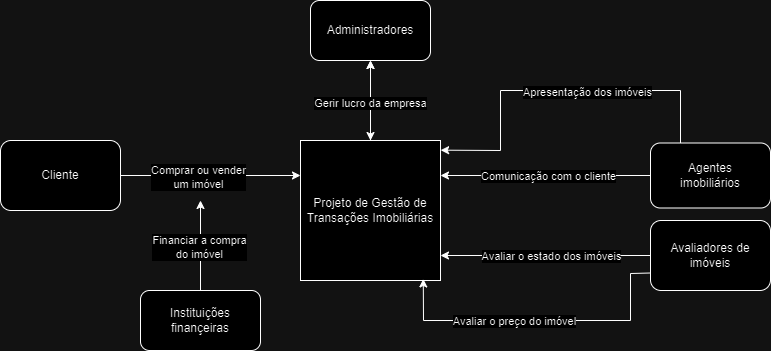

The diagram above was exported from draw.io. Its source (the exported page's mxGraphModel, read from the mxfile embedded in the PNG):
<mxGraphModel dx="1042" dy="535" grid="1" gridSize="10" guides="1" tooltips="1" connect="1" arrows="1" fold="1" page="1" pageScale="1" pageWidth="827" pageHeight="1169" math="0" shadow="0">
  <root>
    <mxCell id="0" />
    <mxCell id="1" parent="0" />
    <mxCell id="o5a8-nbUBHjldrpB7Cjg-11" value="" style="edgeStyle=orthogonalEdgeStyle;rounded=0;orthogonalLoop=1;jettySize=auto;html=1;" edge="1" parent="1" source="o5a8-nbUBHjldrpB7Cjg-1" target="o5a8-nbUBHjldrpB7Cjg-2">
      <mxGeometry relative="1" as="geometry" />
    </mxCell>
    <mxCell id="o5a8-nbUBHjldrpB7Cjg-1" value="Projeto de Gestão de Transações Imobiliárias" style="whiteSpace=wrap;html=1;aspect=fixed;" vertex="1" parent="1">
      <mxGeometry x="330" y="210" width="140" height="140" as="geometry" />
    </mxCell>
    <mxCell id="o5a8-nbUBHjldrpB7Cjg-2" value="Administradores" style="rounded=1;whiteSpace=wrap;html=1;" vertex="1" parent="1">
      <mxGeometry x="340" y="70" width="120" height="60" as="geometry" />
    </mxCell>
    <mxCell id="o5a8-nbUBHjldrpB7Cjg-4" value="Cliente" style="rounded=1;whiteSpace=wrap;html=1;" vertex="1" parent="1">
      <mxGeometry x="30" y="210" width="120" height="70" as="geometry" />
    </mxCell>
    <mxCell id="o5a8-nbUBHjldrpB7Cjg-5" value="Instituições&lt;br&gt;finançeiras" style="rounded=1;whiteSpace=wrap;html=1;" vertex="1" parent="1">
      <mxGeometry x="170" y="360" width="120" height="60" as="geometry" />
    </mxCell>
    <mxCell id="o5a8-nbUBHjldrpB7Cjg-6" value="Agentes&lt;br&gt;imobiliários" style="rounded=1;whiteSpace=wrap;html=1;" vertex="1" parent="1">
      <mxGeometry x="680" y="212.5" width="120" height="65" as="geometry" />
    </mxCell>
    <mxCell id="o5a8-nbUBHjldrpB7Cjg-7" value="Avaliadores de imóveis" style="rounded=1;whiteSpace=wrap;html=1;" vertex="1" parent="1">
      <mxGeometry x="680" y="290" width="120" height="70" as="geometry" />
    </mxCell>
    <mxCell id="o5a8-nbUBHjldrpB7Cjg-10" value="" style="endArrow=classic;startArrow=classic;html=1;rounded=0;entryX=0.5;entryY=1;entryDx=0;entryDy=0;" edge="1" parent="1" target="o5a8-nbUBHjldrpB7Cjg-2">
      <mxGeometry width="50" height="50" relative="1" as="geometry">
        <mxPoint x="400" y="210" as="sourcePoint" />
        <mxPoint x="440" y="250" as="targetPoint" />
      </mxGeometry>
    </mxCell>
    <mxCell id="o5a8-nbUBHjldrpB7Cjg-13" value="Gerir lucro da empresa" style="edgeLabel;html=1;align=center;verticalAlign=middle;resizable=0;points=[];" vertex="1" connectable="0" parent="o5a8-nbUBHjldrpB7Cjg-10">
      <mxGeometry x="-0.04" y="1" relative="1" as="geometry">
        <mxPoint as="offset" />
      </mxGeometry>
    </mxCell>
    <mxCell id="o5a8-nbUBHjldrpB7Cjg-14" value="" style="endArrow=classic;html=1;rounded=0;entryX=0;entryY=0.25;entryDx=0;entryDy=0;exitX=1;exitY=0.5;exitDx=0;exitDy=0;" edge="1" parent="1" source="o5a8-nbUBHjldrpB7Cjg-4" target="o5a8-nbUBHjldrpB7Cjg-1">
      <mxGeometry width="50" height="50" relative="1" as="geometry">
        <mxPoint x="230" y="250" as="sourcePoint" />
        <mxPoint x="320" y="295" as="targetPoint" />
      </mxGeometry>
    </mxCell>
    <mxCell id="o5a8-nbUBHjldrpB7Cjg-15" value="Comprar ou vender&lt;br&gt;um imóvel" style="edgeLabel;html=1;align=center;verticalAlign=middle;resizable=0;points=[];" vertex="1" connectable="0" parent="o5a8-nbUBHjldrpB7Cjg-14">
      <mxGeometry x="-0.1472" y="-1" relative="1" as="geometry">
        <mxPoint as="offset" />
      </mxGeometry>
    </mxCell>
    <mxCell id="o5a8-nbUBHjldrpB7Cjg-16" value="" style="endArrow=classic;html=1;rounded=0;exitX=0.5;exitY=0;exitDx=0;exitDy=0;" edge="1" parent="1" source="o5a8-nbUBHjldrpB7Cjg-5">
      <mxGeometry width="50" height="50" relative="1" as="geometry">
        <mxPoint x="240" y="300" as="sourcePoint" />
        <mxPoint x="230" y="270" as="targetPoint" />
      </mxGeometry>
    </mxCell>
    <mxCell id="o5a8-nbUBHjldrpB7Cjg-17" value="Financiar a compra&lt;br&gt;do imóvel" style="edgeLabel;html=1;align=center;verticalAlign=middle;resizable=0;points=[];" vertex="1" connectable="0" parent="o5a8-nbUBHjldrpB7Cjg-16">
      <mxGeometry x="-0.02" y="2" relative="1" as="geometry">
        <mxPoint as="offset" />
      </mxGeometry>
    </mxCell>
    <mxCell id="o5a8-nbUBHjldrpB7Cjg-20" value="" style="endArrow=classic;html=1;rounded=0;entryX=1;entryY=0.25;entryDx=0;entryDy=0;exitX=0;exitY=0.5;exitDx=0;exitDy=0;" edge="1" parent="1" source="o5a8-nbUBHjldrpB7Cjg-6" target="o5a8-nbUBHjldrpB7Cjg-1">
      <mxGeometry width="50" height="50" relative="1" as="geometry">
        <mxPoint x="580" y="300" as="sourcePoint" />
        <mxPoint x="630" y="250" as="targetPoint" />
      </mxGeometry>
    </mxCell>
    <mxCell id="o5a8-nbUBHjldrpB7Cjg-21" value="Comunicação com o cliente" style="edgeLabel;html=1;align=center;verticalAlign=middle;resizable=0;points=[];" vertex="1" connectable="0" parent="o5a8-nbUBHjldrpB7Cjg-20">
      <mxGeometry x="-0.019" relative="1" as="geometry">
        <mxPoint as="offset" />
      </mxGeometry>
    </mxCell>
    <mxCell id="o5a8-nbUBHjldrpB7Cjg-22" value="" style="endArrow=classic;html=1;rounded=0;exitX=0.25;exitY=0;exitDx=0;exitDy=0;entryX=1.001;entryY=0.069;entryDx=0;entryDy=0;entryPerimeter=0;" edge="1" parent="1" source="o5a8-nbUBHjldrpB7Cjg-6" target="o5a8-nbUBHjldrpB7Cjg-1">
      <mxGeometry width="50" height="50" relative="1" as="geometry">
        <mxPoint x="580" y="300" as="sourcePoint" />
        <mxPoint x="510" y="160" as="targetPoint" />
        <Array as="points">
          <mxPoint x="710" y="160" />
          <mxPoint x="530" y="160" />
          <mxPoint x="530" y="220" />
        </Array>
      </mxGeometry>
    </mxCell>
    <mxCell id="o5a8-nbUBHjldrpB7Cjg-23" value="Apresentação dos imóveis" style="edgeLabel;html=1;align=center;verticalAlign=middle;resizable=0;points=[];" vertex="1" connectable="0" parent="o5a8-nbUBHjldrpB7Cjg-22">
      <mxGeometry x="-0.1685" y="1" relative="1" as="geometry">
        <mxPoint as="offset" />
      </mxGeometry>
    </mxCell>
    <mxCell id="o5a8-nbUBHjldrpB7Cjg-24" value="" style="endArrow=classic;html=1;rounded=0;" edge="1" parent="1" source="o5a8-nbUBHjldrpB7Cjg-7">
      <mxGeometry width="50" height="50" relative="1" as="geometry">
        <mxPoint x="650" y="390" as="sourcePoint" />
        <mxPoint x="470" y="325" as="targetPoint" />
      </mxGeometry>
    </mxCell>
    <mxCell id="o5a8-nbUBHjldrpB7Cjg-25" value="Avaliar o estado dos imóveis" style="edgeLabel;html=1;align=center;verticalAlign=middle;resizable=0;points=[];" vertex="1" connectable="0" parent="o5a8-nbUBHjldrpB7Cjg-24">
      <mxGeometry x="-0.3028" y="3" relative="1" as="geometry">
        <mxPoint x="-27" y="-3" as="offset" />
      </mxGeometry>
    </mxCell>
    <mxCell id="o5a8-nbUBHjldrpB7Cjg-26" value="" style="endArrow=classic;html=1;rounded=0;entryX=0.877;entryY=0.989;entryDx=0;entryDy=0;entryPerimeter=0;exitX=0;exitY=0.75;exitDx=0;exitDy=0;" edge="1" parent="1" source="o5a8-nbUBHjldrpB7Cjg-7" target="o5a8-nbUBHjldrpB7Cjg-1">
      <mxGeometry width="50" height="50" relative="1" as="geometry">
        <mxPoint x="660" y="350" as="sourcePoint" />
        <mxPoint x="610" y="330" as="targetPoint" />
        <Array as="points">
          <mxPoint x="660" y="343" />
          <mxPoint x="660" y="390" />
          <mxPoint x="453" y="390" />
        </Array>
      </mxGeometry>
    </mxCell>
    <mxCell id="o5a8-nbUBHjldrpB7Cjg-27" value="Avaliar o preço do imóvel" style="edgeLabel;html=1;align=center;verticalAlign=middle;resizable=0;points=[];" vertex="1" connectable="0" parent="o5a8-nbUBHjldrpB7Cjg-26">
      <mxGeometry x="0.1665" relative="1" as="geometry">
        <mxPoint as="offset" />
      </mxGeometry>
    </mxCell>
  </root>
</mxGraphModel>